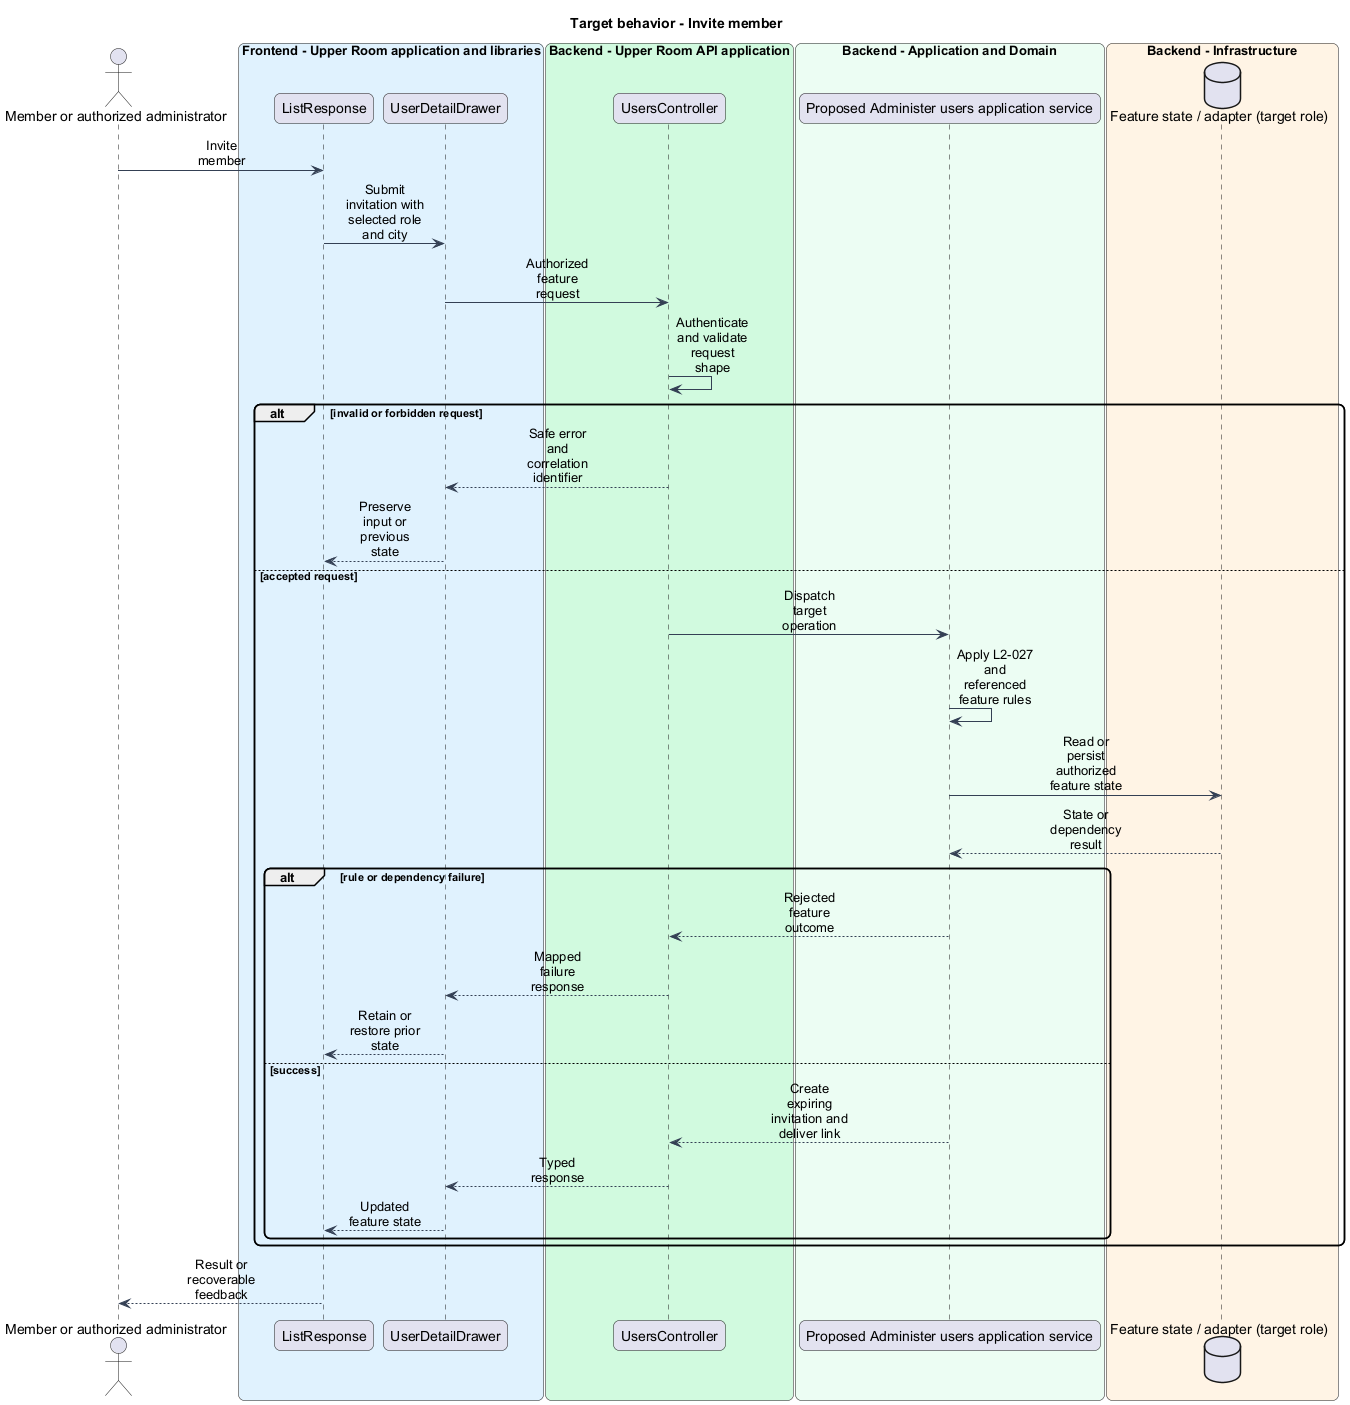

The diagram above was rendered by PlantUML. Its source (embedded in the PNG):
@startuml
skinparam backgroundColor #FFFFFF
skinparam shadowing false
skinparam roundcorner 12
skinparam defaultFontName Arial
skinparam ArrowColor #344054
skinparam sequenceMessageAlign center
skinparam maxMessageSize 80
skinparam class {
  BorderColor #344054
  FontColor #101828
  BackgroundColor #F9FAFB
}
title Target behavior - Invite member
actor "Member or authorized administrator" as actor
box "Frontend - Upper Room application and libraries" #E0F2FE
participant "ListResponse" as page
participant "UserDetailDrawer" as client
end box
box "Backend - Upper Room API application" #D1FADF
participant "UsersController" as boundary
end box
box "Backend - Application and Domain" #ECFDF3
participant "Proposed Administer users application service" as logic
end box
box "Backend - Infrastructure" #FFF4E5
database "Feature state / adapter (target role)" as state
end box
actor -> page : Invite member
page -> client : Submit invitation with selected role and city
client -> boundary : Authorized feature request
boundary -> boundary : Authenticate and validate request shape
alt invalid or forbidden request
boundary --> client : Safe error and correlation identifier
client --> page : Preserve input or previous state
else accepted request
boundary -> logic : Dispatch target operation
logic -> logic : Apply L2-027 and referenced feature rules
logic -> state : Read or persist authorized feature state
state --> logic : State or dependency result
alt rule or dependency failure
logic --> boundary : Rejected feature outcome
boundary --> client : Mapped failure response
client --> page : Retain or restore prior state
else success
logic --> boundary : Create expiring invitation and deliver link
boundary --> client : Typed response
client --> page : Updated feature state
end
end
page --> actor : Result or recoverable feedback
@enduml